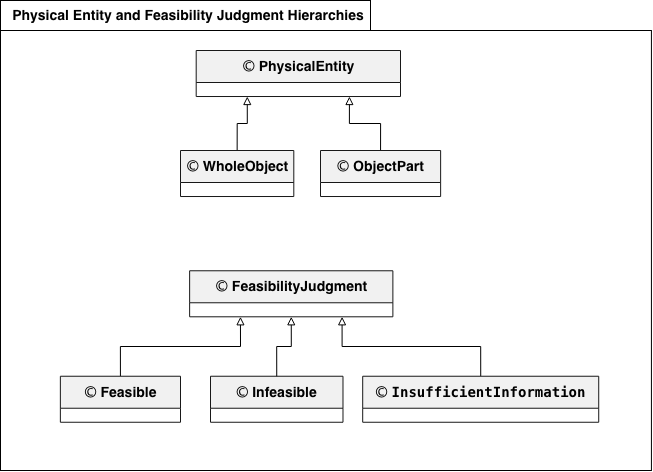

The diagram above was exported from draw.io. Its source (the exported page's mxGraphModel, read from the mxfile embedded in the PNG):
<mxGraphModel dx="3167" dy="2360" grid="1" gridSize="10" guides="1" tooltips="1" connect="1" arrows="1" fold="1" page="1" pageScale="1" pageWidth="850" pageHeight="1100" math="0" shadow="0">
  <root>
    <mxCell id="0" />
    <mxCell id="1" parent="0" />
    <mxCell id="2" parent="1" style="rounded=0;whiteSpace=wrap;html=1;fillColor=none;" value="" vertex="1">
      <mxGeometry height="440" width="650.92" x="110" y="120" as="geometry" />
    </mxCell>
    <mxCell id="3" parent="1" style="swimlane;html=1;rounded=0;startSize=32;fillColor=#F1F1F1;strokeColor=#181818;fontColor=#000000;fontSize=14;align=center;verticalAlign=middle;collapsible=0;" value="Ⓒ FeasibilityJudgment" vertex="1">
      <mxGeometry height="46.02" width="203.24" x="299.14" y="360.28" as="geometry" />
    </mxCell>
    <mxCell id="4" edge="1" parent="1" source="5" style="edgeStyle=orthogonalEdgeStyle;rounded=0;orthogonalLoop=1;jettySize=auto;html=1;exitX=0.5;exitY=0;exitDx=0;exitDy=0;entryX=0.25;entryY=1;entryDx=0;entryDy=0;endArrow=block;endFill=0;" target="3">
      <mxGeometry relative="1" x="0.0044" as="geometry" />
    </mxCell>
    <mxCell id="5" parent="1" style="swimlane;html=1;rounded=0;startSize=32;fillColor=#F1F1F1;strokeColor=#181818;fontColor=#000000;fontSize=14;align=center;verticalAlign=middle;collapsible=0;" value="Ⓒ Feasible" vertex="1">
      <mxGeometry height="46.02" width="120.13" x="169.87" y="465.74" as="geometry" />
    </mxCell>
    <mxCell id="6" parent="1" style="swimlane;html=1;rounded=0;startSize=32;fillColor=#F1F1F1;strokeColor=#181818;fontColor=#000000;fontSize=14;align=center;verticalAlign=middle;collapsible=0;" value="Ⓒ Infeasible" vertex="1">
      <mxGeometry height="46.02" width="132.49" x="320" y="465.74" as="geometry" />
    </mxCell>
    <mxCell id="7" edge="1" parent="1" source="8" style="edgeStyle=orthogonalEdgeStyle;rounded=0;orthogonalLoop=1;jettySize=auto;html=1;exitX=0.5;exitY=0;exitDx=0;exitDy=0;entryX=0.75;entryY=1;entryDx=0;entryDy=0;endArrow=block;endFill=0;" target="3">
      <mxGeometry relative="1" x="-0.0019" as="geometry" />
    </mxCell>
    <mxCell id="8" parent="1" style="swimlane;html=1;rounded=0;startSize=32;fillColor=#F1F1F1;strokeColor=#181818;fontColor=#000000;fontSize=14;align=center;verticalAlign=middle;collapsible=0;" value="Ⓒ&amp;nbsp;&lt;code&gt;InsufficientInformation&lt;/code&gt;" vertex="1">
      <mxGeometry height="46.02" width="236.03" x="472.2" y="465.74" as="geometry" />
    </mxCell>
    <mxCell id="9" edge="1" parent="1" source="6" style="edgeStyle=orthogonalEdgeStyle;rounded=0;orthogonalLoop=1;jettySize=auto;html=1;exitX=0.5;exitY=0;exitDx=0;exitDy=0;entryX=0.5;entryY=1;entryDx=0;entryDy=0;endArrow=block;endFill=0;" target="3">
      <mxGeometry relative="1" x="0.0009" as="geometry" />
    </mxCell>
    <mxCell id="10" parent="1" style="swimlane;html=1;rounded=0;startSize=32;fillColor=#F1F1F1;strokeColor=#181818;fontColor=#000000;fontSize=14;align=center;verticalAlign=middle;collapsible=0;" value="Ⓒ PhysicalEntity" vertex="1">
      <mxGeometry height="46.02" width="204.31" x="305.69" y="140" as="geometry" />
    </mxCell>
    <mxCell id="11" edge="1" parent="1" source="12" style="edgeStyle=orthogonalEdgeStyle;rounded=0;orthogonalLoop=1;jettySize=auto;html=1;exitX=0.5;exitY=0;exitDx=0;exitDy=0;entryX=0.25;entryY=1;entryDx=0;entryDy=0;endArrow=block;endFill=0;" target="10">
      <mxGeometry relative="1" x="-0.0012" as="geometry" />
    </mxCell>
    <mxCell id="12" parent="1" style="swimlane;html=1;rounded=0;startSize=32;fillColor=#F1F1F1;strokeColor=#181818;fontColor=#000000;fontSize=14;align=center;verticalAlign=middle;collapsible=0;" value="Ⓒ WholeObject" vertex="1">
      <mxGeometry height="46.02" width="113.31" x="290" y="240" as="geometry" />
    </mxCell>
    <mxCell id="13" edge="1" parent="1" source="14" style="edgeStyle=orthogonalEdgeStyle;rounded=0;orthogonalLoop=1;jettySize=auto;html=1;exitX=0.5;exitY=0;exitDx=0;exitDy=0;entryX=0.75;entryY=1;entryDx=0;entryDy=0;endArrow=block;endFill=0;" target="10">
      <mxGeometry relative="1" x="0.0061" as="geometry">
        <mxPoint x="482.71331125827794" y="183.14298969072178" as="targetPoint" />
      </mxGeometry>
    </mxCell>
    <mxCell id="14" parent="1" style="swimlane;html=1;rounded=0;startSize=32;fillColor=#F1F1F1;strokeColor=#181818;fontColor=#000000;fontSize=14;align=center;verticalAlign=middle;collapsible=0;" value="Ⓒ&amp;nbsp;ObjectPart" vertex="1">
      <mxGeometry height="46.02" width="120.13" x="430" y="240" as="geometry" />
    </mxCell>
    <mxCell id="15" parent="1" style="rounded=0;whiteSpace=wrap;html=1;" value="" vertex="1">
      <mxGeometry height="30" width="370" x="110" y="90" as="geometry" />
    </mxCell>
    <mxCell id="16" parent="1" style="text;html=1;whiteSpace=wrap;strokeColor=none;fillColor=none;align=center;verticalAlign=middle;rounded=0;" value="&lt;strong&gt;&lt;/strong&gt;&lt;strong&gt;&lt;font style=&quot;font-size: 14px;&quot;&gt;Physical Entity and Feasibility Judgment Hierarchies&lt;/font&gt;&lt;/strong&gt;" vertex="1">
      <mxGeometry height="30" width="376" x="110" y="90" as="geometry" />
    </mxCell>
  </root>
</mxGraphModel>